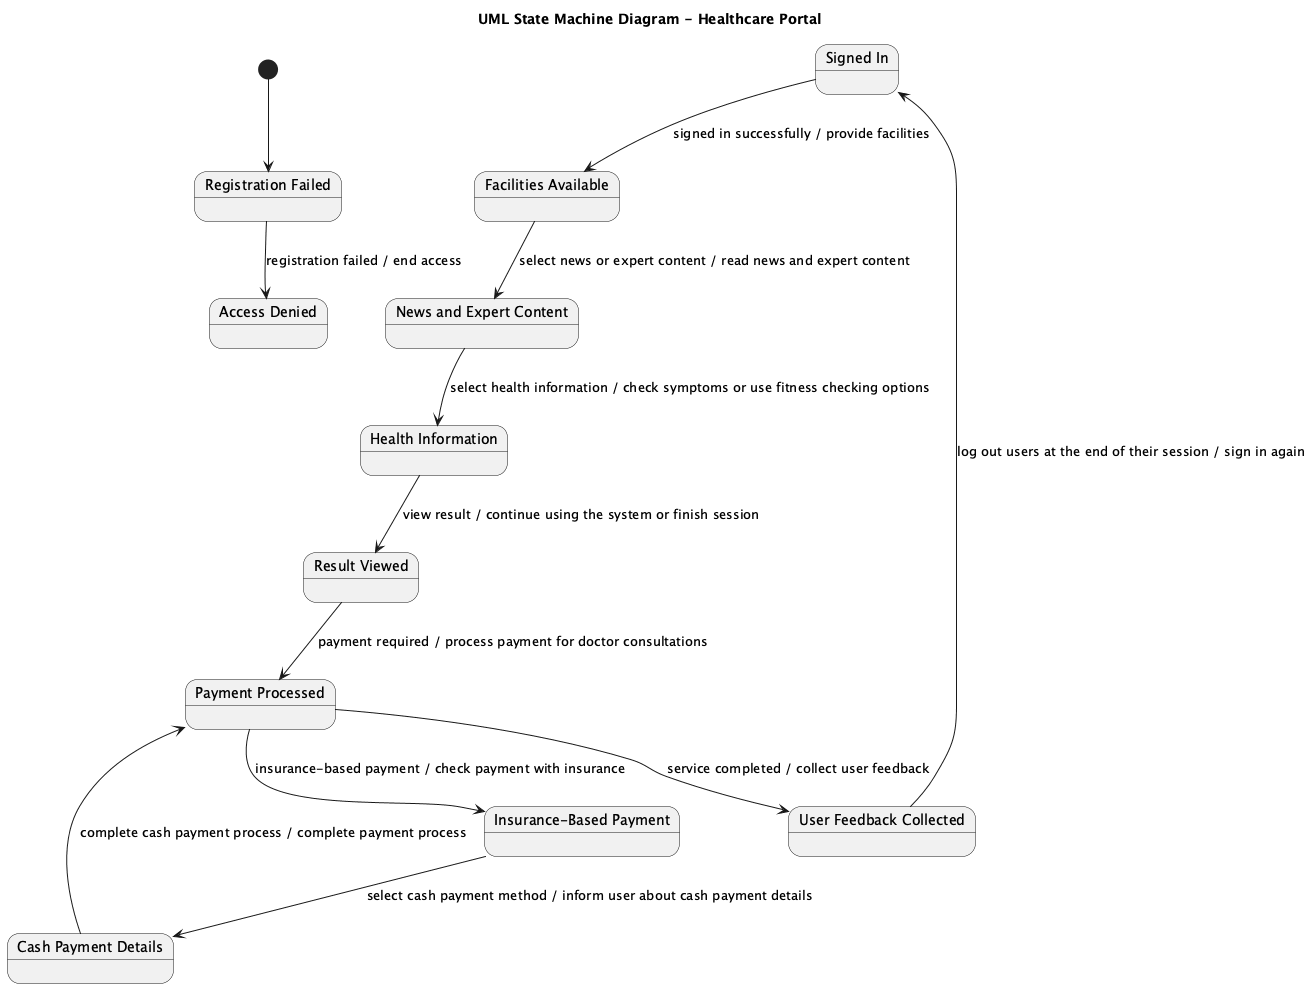

The diagram above was rendered by PlantUML. Its source (embedded in the PNG):
@startuml
title UML State Machine Diagram - Healthcare Portal

[*] --> RegistrationFailed

state "Registration Failed" as RegistrationFailed
state "Signed In" as SignedIn
state "Access Denied" as AccessDenied
state "Facilities Available" as FacilitiesAvailable
state "News and Expert Content" as NewsAndExpertContent
state "Health Information" as HealthInformation
state "Result Viewed" as ResultViewed
state "Payment Processed" as PaymentProcessed
state "Cash Payment Details" as CashPaymentDetails
state "Insurance-Based Payment" as InsuranceBasedPayment
state "User Feedback Collected" as UserFeedbackCollected

RegistrationFailed --> AccessDenied : registration failed / end access

SignedIn --> FacilitiesAvailable : signed in successfully / provide facilities
FacilitiesAvailable --> NewsAndExpertContent : select news or expert content / read news and expert content
NewsAndExpertContent --> HealthInformation : select health information / check symptoms or use fitness checking options
HealthInformation --> ResultViewed : view result / continue using the system or finish session

ResultViewed --> PaymentProcessed : payment required / process payment for doctor consultations
PaymentProcessed --> InsuranceBasedPayment : insurance-based payment / check payment with insurance
InsuranceBasedPayment --> CashPaymentDetails : select cash payment method / inform user about cash payment details
CashPaymentDetails --> PaymentProcessed : complete cash payment process / complete payment process

PaymentProcessed --> UserFeedbackCollected : service completed / collect user feedback
UserFeedbackCollected --> SignedIn : log out users at the end of their session / sign in again

@enduml